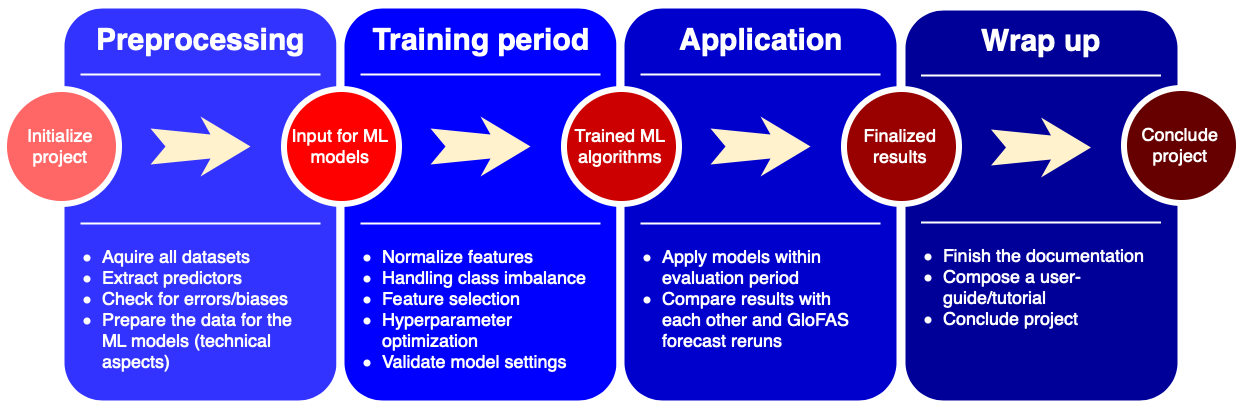

The diagram above was exported from draw.io. Its source (the exported page's mxGraphModel, read from the mxfile embedded in the PNG):
<mxGraphModel dx="1372" dy="679" grid="1" gridSize="10" guides="1" tooltips="1" connect="1" arrows="1" fold="1" page="1" pageScale="1.5" pageWidth="1169" pageHeight="826" background="#ffffff" math="0" shadow="0">
  <root>
    <mxCell id="0" />
    <mxCell id="1" parent="0" />
    <mxCell id="60da8b9f42644d3a-17" value="" style="whiteSpace=wrap;html=1;rounded=1;shadow=0;strokeWidth=8;fontSize=20;align=center;fillColor=#3333FF;strokeColor=#FFFFFF;" parent="1" vertex="1">
      <mxGeometry x="596" y="420" width="280" height="400" as="geometry" />
    </mxCell>
    <mxCell id="60da8b9f42644d3a-18" value="&lt;span&gt;&lt;font style=&quot;font-size: 30px&quot;&gt;Preprocessing&lt;/font&gt;&lt;/span&gt;&lt;br&gt;" style="text;html=1;strokeColor=none;fillColor=none;align=center;verticalAlign=middle;whiteSpace=wrap;rounded=0;shadow=0;fontSize=27;fontColor=#FFFFFF;fontStyle=1" parent="1" vertex="1">
      <mxGeometry x="596" y="425" width="280" height="60" as="geometry" />
    </mxCell>
    <mxCell id="60da8b9f42644d3a-19" value="&lt;ul style=&quot;font-size: 18px&quot;&gt;&lt;li&gt;Aquire all datasets&lt;br&gt;&lt;/li&gt;&lt;li&gt;Extract predictors&lt;/li&gt;&lt;li&gt;Check for errors/biases&lt;br&gt;&lt;/li&gt;&lt;li&gt;Prepare the data for the ML models (technical aspects)&lt;/li&gt;&lt;/ul&gt;" style="text;html=1;strokeColor=none;fillColor=none;align=left;verticalAlign=top;whiteSpace=wrap;rounded=0;shadow=0;fontSize=14;fontColor=#FFFFFF;" parent="1" vertex="1">
      <mxGeometry x="596" y="637" width="254" height="193" as="geometry" />
    </mxCell>
    <mxCell id="60da8b9f42644d3a-20" value="" style="line;strokeWidth=2;html=1;rounded=0;shadow=0;fontSize=27;align=center;fillColor=none;strokeColor=#FFFFFF;" parent="1" vertex="1">
      <mxGeometry x="616" y="485" width="240" height="10" as="geometry" />
    </mxCell>
    <mxCell id="60da8b9f42644d3a-21" value="" style="line;strokeWidth=2;html=1;rounded=0;shadow=0;fontSize=27;align=center;fillColor=none;strokeColor=#FFFFFF;" parent="1" vertex="1">
      <mxGeometry x="616" y="634" width="240" height="10" as="geometry" />
    </mxCell>
    <mxCell id="60da8b9f42644d3a-22" value="&lt;font style=&quot;font-size: 18px&quot;&gt;&lt;span&gt;Initialize project&lt;/span&gt;&lt;/font&gt;&lt;br&gt;" style="ellipse;whiteSpace=wrap;html=1;rounded=0;shadow=0;strokeWidth=6;fontSize=14;align=center;fillColor=#FF6666;strokeColor=#FFFFFF;fontColor=#FFFFFF;" parent="1" vertex="1">
      <mxGeometry x="539" y="504" width="115" height="115" as="geometry" />
    </mxCell>
    <mxCell id="60da8b9f42644d3a-23" value="" style="html=1;shadow=0;dashed=0;align=center;verticalAlign=middle;shape=mxgraph.arrows2.stylisedArrow;dy=0.6;dx=40;notch=15;feather=0.4;rounded=0;strokeWidth=1;fontSize=27;strokeColor=none;fillColor=#fff2cc;" parent="1" vertex="1">
      <mxGeometry x="686" y="532" width="100" height="60" as="geometry" />
    </mxCell>
    <mxCell id="60da8b9f42644d3a-24" value="" style="whiteSpace=wrap;html=1;rounded=1;shadow=0;strokeWidth=8;fontSize=20;align=center;fillColor=#0000FF;strokeColor=#FFFFFF;" parent="1" vertex="1">
      <mxGeometry x="876" y="420" width="280" height="400" as="geometry" />
    </mxCell>
    <mxCell id="60da8b9f42644d3a-26" value="&lt;ul style=&quot;font-size: 18px&quot;&gt;&lt;li&gt;Normalize features&lt;/li&gt;&lt;li&gt;Handling class imbalance&lt;/li&gt;&lt;li&gt;Feature selection&lt;/li&gt;&lt;li&gt;Hyperparameter optimization&lt;/li&gt;&lt;li&gt;Validate model settings&lt;/li&gt;&lt;/ul&gt;" style="text;html=1;strokeColor=none;fillColor=none;align=left;verticalAlign=top;whiteSpace=wrap;rounded=0;shadow=0;fontSize=14;fontColor=#FFFFFF;" parent="1" vertex="1">
      <mxGeometry x="876" y="637" width="254" height="193" as="geometry" />
    </mxCell>
    <mxCell id="60da8b9f42644d3a-27" value="" style="line;strokeWidth=2;html=1;rounded=0;shadow=0;fontSize=27;align=center;fillColor=none;strokeColor=#FFFFFF;" parent="1" vertex="1">
      <mxGeometry x="896" y="485" width="240" height="10" as="geometry" />
    </mxCell>
    <mxCell id="60da8b9f42644d3a-28" value="" style="line;strokeWidth=2;html=1;rounded=0;shadow=0;fontSize=27;align=center;fillColor=none;strokeColor=#FFFFFF;" parent="1" vertex="1">
      <mxGeometry x="896" y="634" width="240" height="10" as="geometry" />
    </mxCell>
    <mxCell id="60da8b9f42644d3a-29" value="&lt;span&gt;&lt;font style=&quot;font-size: 18px&quot;&gt;Input for ML models&lt;/font&gt;&lt;/span&gt;&lt;br&gt;" style="ellipse;whiteSpace=wrap;html=1;rounded=0;shadow=0;strokeWidth=6;fontSize=14;align=center;fillColor=#FF0000;strokeColor=#FFFFFF;fontColor=#FFFFFF;" parent="1" vertex="1">
      <mxGeometry x="819" y="504" width="115" height="115" as="geometry" />
    </mxCell>
    <mxCell id="60da8b9f42644d3a-30" value="" style="html=1;shadow=0;dashed=0;align=center;verticalAlign=middle;shape=mxgraph.arrows2.stylisedArrow;dy=0.6;dx=40;notch=15;feather=0.4;rounded=0;strokeWidth=1;fontSize=27;strokeColor=none;fillColor=#fff2cc;" parent="1" vertex="1">
      <mxGeometry x="966" y="532" width="100" height="60" as="geometry" />
    </mxCell>
    <mxCell id="60da8b9f42644d3a-31" value="" style="whiteSpace=wrap;html=1;rounded=1;shadow=0;strokeWidth=8;fontSize=20;align=center;fillColor=#0000CC;strokeColor=#FFFFFF;" parent="1" vertex="1">
      <mxGeometry x="1156" y="420" width="280" height="400" as="geometry" />
    </mxCell>
    <mxCell id="60da8b9f42644d3a-32" value="&lt;span&gt;&lt;font style=&quot;font-size: 30px&quot;&gt;Application&lt;/font&gt;&lt;/span&gt;&lt;br&gt;" style="text;html=1;strokeColor=none;fillColor=none;align=center;verticalAlign=middle;whiteSpace=wrap;rounded=0;shadow=0;fontSize=27;fontColor=#FFFFFF;fontStyle=1" parent="1" vertex="1">
      <mxGeometry x="1156" y="425" width="280" height="60" as="geometry" />
    </mxCell>
    <mxCell id="60da8b9f42644d3a-33" value="&lt;ul style=&quot;font-size: 18px&quot;&gt;&lt;li&gt;&lt;font style=&quot;font-size: 18px&quot;&gt;Apply models within evaluation period&lt;/font&gt;&lt;/li&gt;&lt;li&gt;&lt;font style=&quot;font-size: 18px&quot;&gt;Compare results with each other and GloFAS forecast reruns&lt;/font&gt;&lt;/li&gt;&lt;/ul&gt;" style="text;html=1;strokeColor=none;fillColor=none;align=left;verticalAlign=top;whiteSpace=wrap;rounded=0;shadow=0;fontSize=14;fontColor=#FFFFFF;" parent="1" vertex="1">
      <mxGeometry x="1156" y="637" width="254" height="193" as="geometry" />
    </mxCell>
    <mxCell id="60da8b9f42644d3a-34" value="" style="line;strokeWidth=2;html=1;rounded=0;shadow=0;fontSize=27;align=center;fillColor=none;strokeColor=#FFFFFF;" parent="1" vertex="1">
      <mxGeometry x="1176" y="485" width="240" height="10" as="geometry" />
    </mxCell>
    <mxCell id="60da8b9f42644d3a-35" value="" style="line;strokeWidth=2;html=1;rounded=0;shadow=0;fontSize=27;align=center;fillColor=none;strokeColor=#FFFFFF;" parent="1" vertex="1">
      <mxGeometry x="1176" y="634" width="240" height="10" as="geometry" />
    </mxCell>
    <mxCell id="60da8b9f42644d3a-36" value="&lt;span&gt;&lt;font style=&quot;font-size: 18px&quot;&gt;Trained ML algorithms&lt;/font&gt;&lt;/span&gt;&lt;br&gt;" style="ellipse;whiteSpace=wrap;html=1;rounded=0;shadow=0;strokeWidth=6;fontSize=14;align=center;fillColor=#CC0000;strokeColor=#FFFFFF;fontColor=#FFFFFF;" parent="1" vertex="1">
      <mxGeometry x="1099" y="504" width="115" height="115" as="geometry" />
    </mxCell>
    <mxCell id="60da8b9f42644d3a-37" value="" style="html=1;shadow=0;dashed=0;align=center;verticalAlign=middle;shape=mxgraph.arrows2.stylisedArrow;dy=0.6;dx=40;notch=15;feather=0.4;rounded=0;strokeWidth=1;fontSize=27;strokeColor=none;fillColor=#fff2cc;" parent="1" vertex="1">
      <mxGeometry x="1246" y="532" width="100" height="60" as="geometry" />
    </mxCell>
    <mxCell id="R_ABrXp-Oz0b7sltuKWO-26" value="" style="whiteSpace=wrap;html=1;rounded=1;shadow=0;strokeWidth=8;fontSize=20;align=center;fillColor=#000099;strokeColor=#FFFFFF;" parent="1" vertex="1">
      <mxGeometry x="1437" y="422" width="280" height="398" as="geometry" />
    </mxCell>
    <mxCell id="R_ABrXp-Oz0b7sltuKWO-27" value="&lt;font style=&quot;font-size: 30px&quot;&gt;Wrap up&lt;/font&gt;" style="text;html=1;strokeColor=none;fillColor=none;align=center;verticalAlign=middle;whiteSpace=wrap;rounded=0;shadow=0;fontSize=27;fontColor=#FFFFFF;fontStyle=1" parent="1" vertex="1">
      <mxGeometry x="1436.5" y="426" width="280" height="60" as="geometry" />
    </mxCell>
    <mxCell id="R_ABrXp-Oz0b7sltuKWO-28" value="&lt;ul style=&quot;font-size: 18px&quot;&gt;&lt;li&gt;&lt;font style=&quot;font-size: 18px&quot;&gt;Finish the documentation&lt;/font&gt;&lt;/li&gt;&lt;li&gt;&lt;font style=&quot;font-size: 18px&quot;&gt;Compose a user-guide/tutorial&lt;/font&gt;&lt;/li&gt;&lt;li&gt;&lt;font style=&quot;font-size: 18px&quot;&gt;Conclude project&lt;/font&gt;&lt;/li&gt;&lt;/ul&gt;" style="text;html=1;strokeColor=none;fillColor=none;align=left;verticalAlign=top;whiteSpace=wrap;rounded=0;shadow=0;fontSize=14;fontColor=#FFFFFF;" parent="1" vertex="1">
      <mxGeometry x="1437" y="636" width="253" height="194" as="geometry" />
    </mxCell>
    <mxCell id="R_ABrXp-Oz0b7sltuKWO-29" value="" style="line;strokeWidth=2;html=1;rounded=0;shadow=0;fontSize=27;align=center;fillColor=none;strokeColor=#FFFFFF;" parent="1" vertex="1">
      <mxGeometry x="1456.5" y="486" width="240" height="10" as="geometry" />
    </mxCell>
    <mxCell id="R_ABrXp-Oz0b7sltuKWO-30" value="" style="line;strokeWidth=2;html=1;rounded=0;shadow=0;fontSize=27;align=center;fillColor=none;strokeColor=#FFFFFF;" parent="1" vertex="1">
      <mxGeometry x="1456.5" y="633" width="240" height="10" as="geometry" />
    </mxCell>
    <mxCell id="R_ABrXp-Oz0b7sltuKWO-32" value="" style="html=1;shadow=0;dashed=0;align=center;verticalAlign=middle;shape=mxgraph.arrows2.stylisedArrow;dy=0.6;dx=40;notch=15;feather=0.4;rounded=0;strokeWidth=1;fontSize=27;strokeColor=none;fillColor=#fff2cc;" parent="1" vertex="1">
      <mxGeometry x="1526.5" y="533" width="100" height="60" as="geometry" />
    </mxCell>
    <mxCell id="R_ABrXp-Oz0b7sltuKWO-33" value="&lt;font style=&quot;font-size: 18px&quot;&gt;Conclude project&lt;/font&gt;" style="ellipse;whiteSpace=wrap;html=1;rounded=0;shadow=0;strokeWidth=6;fontSize=14;align=center;fillColor=#660000;strokeColor=#FFFFFF;fontColor=#FFFFFF;" parent="1" vertex="1">
      <mxGeometry x="1659.5" y="503" width="115" height="115" as="geometry" />
    </mxCell>
    <mxCell id="60da8b9f42644d3a-38" value="&lt;font size=&quot;4&quot;&gt;Finalized results&lt;/font&gt;" style="ellipse;whiteSpace=wrap;html=1;rounded=0;shadow=0;strokeWidth=6;fontSize=14;align=center;fillColor=#990000;strokeColor=#FFFFFF;fontColor=#FFFFFF;" parent="1" vertex="1">
      <mxGeometry x="1379" y="504" width="115" height="115" as="geometry" />
    </mxCell>
    <mxCell id="esAUhLtgkPttSzwP0ZKM-1" value="&lt;font style=&quot;font-size: 30px&quot;&gt;Training period&lt;/font&gt;" style="text;html=1;strokeColor=none;fillColor=none;align=center;verticalAlign=middle;whiteSpace=wrap;rounded=0;shadow=0;fontSize=27;fontColor=#FFFFFF;fontStyle=1" vertex="1" parent="1">
      <mxGeometry x="876" y="425" width="280" height="60" as="geometry" />
    </mxCell>
  </root>
</mxGraphModel>